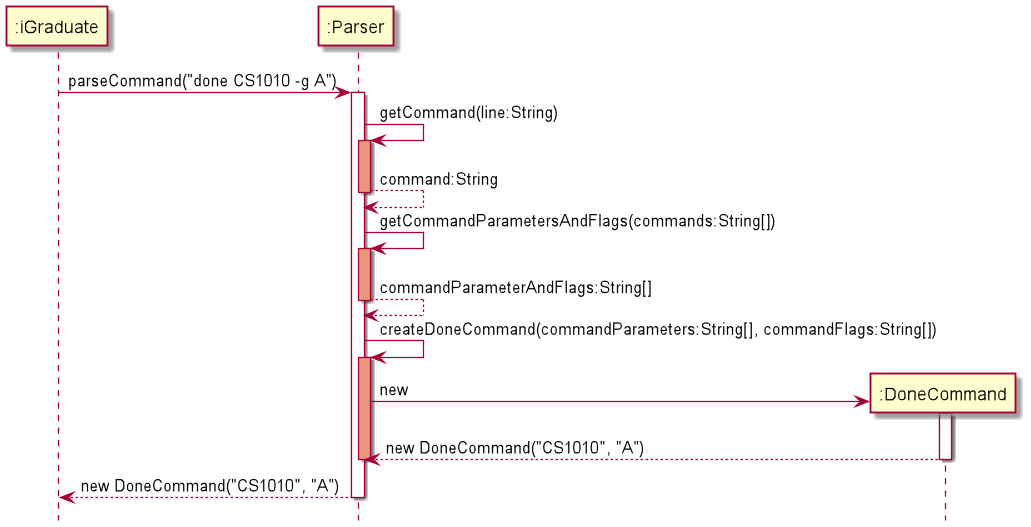

The diagram above was rendered by PlantUML. Its source (embedded in the PNG):
@startuml
hide footbox

participant ":iGraduate" as iGraduate
participant ":Parser" as Parser
participant ":DoneCommand" as DoneCommand

iGraduate -> Parser: parseCommand("done CS1010 -g A")
activate Parser

Parser -> Parser: getCommand(line:String)
activate Parser #DarkSalmon
return command:String

Parser -> Parser: getCommandParametersAndFlags(commands:String[])
activate Parser #DarkSalmon
return commandParameterAndFlags:String[]

Parser -> Parser: createDoneCommand(commandParameters:String[], commandFlags:String[])
activate Parser #DarkSalmon

create DoneCommand
Parser -> DoneCommand: new
activate DoneCommand
DoneCommand --> Parser: new DoneCommand("CS1010", "A")
deactivate DoneCommand
deactivate Parser
Parser --> iGraduate: new DoneCommand("CS1010", "A")

deactivate Parser

@enduml